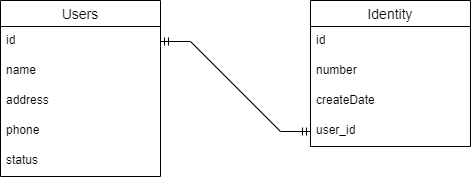

The diagram above was exported from draw.io. Its source (the exported page's mxGraphModel, read from the mxfile embedded in the PNG):
<mxGraphModel dx="1050" dy="522" grid="1" gridSize="10" guides="1" tooltips="1" connect="1" arrows="1" fold="1" page="1" pageScale="1" pageWidth="827" pageHeight="1169" math="0" shadow="0">
  <root>
    <mxCell id="0" />
    <mxCell id="1" parent="0" />
    <mxCell id="QryIkQ_y0dk3yMn5Edd6-14" value="Users" style="swimlane;fontStyle=0;childLayout=stackLayout;horizontal=1;startSize=26;horizontalStack=0;resizeParent=1;resizeParentMax=0;resizeLast=0;collapsible=1;marginBottom=0;align=center;fontSize=14;" vertex="1" parent="1">
      <mxGeometry x="130" y="280" width="160" height="176" as="geometry" />
    </mxCell>
    <mxCell id="QryIkQ_y0dk3yMn5Edd6-15" value="id" style="text;strokeColor=none;fillColor=none;spacingLeft=4;spacingRight=4;overflow=hidden;rotatable=0;points=[[0,0.5],[1,0.5]];portConstraint=eastwest;fontSize=12;whiteSpace=wrap;html=1;" vertex="1" parent="QryIkQ_y0dk3yMn5Edd6-14">
      <mxGeometry y="26" width="160" height="30" as="geometry" />
    </mxCell>
    <mxCell id="QryIkQ_y0dk3yMn5Edd6-16" value="name" style="text;strokeColor=none;fillColor=none;spacingLeft=4;spacingRight=4;overflow=hidden;rotatable=0;points=[[0,0.5],[1,0.5]];portConstraint=eastwest;fontSize=12;whiteSpace=wrap;html=1;" vertex="1" parent="QryIkQ_y0dk3yMn5Edd6-14">
      <mxGeometry y="56" width="160" height="30" as="geometry" />
    </mxCell>
    <mxCell id="QryIkQ_y0dk3yMn5Edd6-28" value="address" style="text;strokeColor=none;fillColor=none;spacingLeft=4;spacingRight=4;overflow=hidden;rotatable=0;points=[[0,0.5],[1,0.5]];portConstraint=eastwest;fontSize=12;whiteSpace=wrap;html=1;" vertex="1" parent="QryIkQ_y0dk3yMn5Edd6-14">
      <mxGeometry y="86" width="160" height="30" as="geometry" />
    </mxCell>
    <mxCell id="QryIkQ_y0dk3yMn5Edd6-27" value="phone" style="text;strokeColor=none;fillColor=none;spacingLeft=4;spacingRight=4;overflow=hidden;rotatable=0;points=[[0,0.5],[1,0.5]];portConstraint=eastwest;fontSize=12;whiteSpace=wrap;html=1;" vertex="1" parent="QryIkQ_y0dk3yMn5Edd6-14">
      <mxGeometry y="116" width="160" height="30" as="geometry" />
    </mxCell>
    <mxCell id="QryIkQ_y0dk3yMn5Edd6-17" value="status" style="text;strokeColor=none;fillColor=none;spacingLeft=4;spacingRight=4;overflow=hidden;rotatable=0;points=[[0,0.5],[1,0.5]];portConstraint=eastwest;fontSize=12;whiteSpace=wrap;html=1;" vertex="1" parent="QryIkQ_y0dk3yMn5Edd6-14">
      <mxGeometry y="146" width="160" height="30" as="geometry" />
    </mxCell>
    <mxCell id="QryIkQ_y0dk3yMn5Edd6-18" value="Identity" style="swimlane;fontStyle=0;childLayout=stackLayout;horizontal=1;startSize=26;horizontalStack=0;resizeParent=1;resizeParentMax=0;resizeLast=0;collapsible=1;marginBottom=0;align=center;fontSize=14;" vertex="1" parent="1">
      <mxGeometry x="440" y="280" width="160" height="146" as="geometry" />
    </mxCell>
    <mxCell id="QryIkQ_y0dk3yMn5Edd6-19" value="id" style="text;strokeColor=none;fillColor=none;spacingLeft=4;spacingRight=4;overflow=hidden;rotatable=0;points=[[0,0.5],[1,0.5]];portConstraint=eastwest;fontSize=12;whiteSpace=wrap;html=1;" vertex="1" parent="QryIkQ_y0dk3yMn5Edd6-18">
      <mxGeometry y="26" width="160" height="30" as="geometry" />
    </mxCell>
    <mxCell id="QryIkQ_y0dk3yMn5Edd6-20" value="number" style="text;strokeColor=none;fillColor=none;spacingLeft=4;spacingRight=4;overflow=hidden;rotatable=0;points=[[0,0.5],[1,0.5]];portConstraint=eastwest;fontSize=12;whiteSpace=wrap;html=1;" vertex="1" parent="QryIkQ_y0dk3yMn5Edd6-18">
      <mxGeometry y="56" width="160" height="30" as="geometry" />
    </mxCell>
    <mxCell id="QryIkQ_y0dk3yMn5Edd6-24" value="createDate" style="text;strokeColor=none;fillColor=none;spacingLeft=4;spacingRight=4;overflow=hidden;rotatable=0;points=[[0,0.5],[1,0.5]];portConstraint=eastwest;fontSize=12;whiteSpace=wrap;html=1;" vertex="1" parent="QryIkQ_y0dk3yMn5Edd6-18">
      <mxGeometry y="86" width="160" height="30" as="geometry" />
    </mxCell>
    <mxCell id="QryIkQ_y0dk3yMn5Edd6-23" value="user_id" style="text;strokeColor=none;fillColor=none;spacingLeft=4;spacingRight=4;overflow=hidden;rotatable=0;points=[[0,0.5],[1,0.5]];portConstraint=eastwest;fontSize=12;whiteSpace=wrap;html=1;" vertex="1" parent="QryIkQ_y0dk3yMn5Edd6-18">
      <mxGeometry y="116" width="160" height="30" as="geometry" />
    </mxCell>
    <mxCell id="QryIkQ_y0dk3yMn5Edd6-29" value="" style="edgeStyle=entityRelationEdgeStyle;fontSize=12;html=1;endArrow=ERmandOne;startArrow=ERmandOne;rounded=0;exitX=1;exitY=0.5;exitDx=0;exitDy=0;entryX=0;entryY=0.5;entryDx=0;entryDy=0;" edge="1" parent="1" source="QryIkQ_y0dk3yMn5Edd6-15" target="QryIkQ_y0dk3yMn5Edd6-23">
      <mxGeometry width="100" height="100" relative="1" as="geometry">
        <mxPoint x="360" y="400" as="sourcePoint" />
        <mxPoint x="460" y="300" as="targetPoint" />
      </mxGeometry>
    </mxCell>
  </root>
</mxGraphModel>